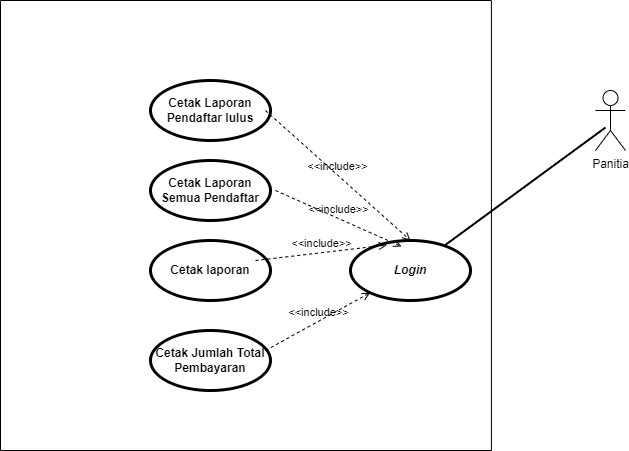

The diagram above was exported from draw.io. Its source (the exported page's mxGraphModel, read from the mxfile embedded in the PNG):
<mxGraphModel dx="941" dy="692" grid="1" gridSize="10" guides="1" tooltips="1" connect="1" arrows="1" fold="1" page="1" pageScale="1" pageWidth="850" pageHeight="1100" math="0" shadow="0">
  <root>
    <mxCell id="43SzC_IFxDh7XrOOvXzT-0" />
    <mxCell id="43SzC_IFxDh7XrOOvXzT-1" parent="43SzC_IFxDh7XrOOvXzT-0" />
    <mxCell id="43SzC_IFxDh7XrOOvXzT-2" value="" style="swimlane;startSize=0;" parent="43SzC_IFxDh7XrOOvXzT-1" vertex="1">
      <mxGeometry x="195" y="120" width="490.91" height="450" as="geometry">
        <mxRectangle x="200" y="150" width="50" height="40" as="alternateBounds" />
      </mxGeometry>
    </mxCell>
    <mxCell id="43SzC_IFxDh7XrOOvXzT-17" value="&lt;i&gt;Login&lt;/i&gt;" style="shape=ellipse;html=1;strokeWidth=3;fontStyle=1;whiteSpace=wrap;align=center;perimeter=ellipsePerimeter;" parent="43SzC_IFxDh7XrOOvXzT-2" vertex="1">
      <mxGeometry x="350" y="240" width="120" height="60" as="geometry" />
    </mxCell>
    <mxCell id="z-MpEAP9TYCsyqSSFnjB-0" value="Cetak laporan" style="shape=ellipse;html=1;strokeWidth=3;fontStyle=1;whiteSpace=wrap;align=center;perimeter=ellipsePerimeter;" parent="43SzC_IFxDh7XrOOvXzT-2" vertex="1">
      <mxGeometry x="150" y="240" width="120" height="60" as="geometry" />
    </mxCell>
    <mxCell id="z-MpEAP9TYCsyqSSFnjB-2" value="Cetak Laporan Semua Pendaftar" style="shape=ellipse;html=1;strokeWidth=3;fontStyle=1;whiteSpace=wrap;align=center;perimeter=ellipsePerimeter;" parent="43SzC_IFxDh7XrOOvXzT-2" vertex="1">
      <mxGeometry x="150" y="160" width="120" height="60" as="geometry" />
    </mxCell>
    <mxCell id="zsVIBUwVJ76kYXd31DXS-0" value="Cetak Laporan Pendaftar lulus" style="shape=ellipse;html=1;strokeWidth=3;fontStyle=1;whiteSpace=wrap;align=center;perimeter=ellipsePerimeter;" parent="43SzC_IFxDh7XrOOvXzT-2" vertex="1">
      <mxGeometry x="150" y="80" width="120" height="60" as="geometry" />
    </mxCell>
    <mxCell id="zsVIBUwVJ76kYXd31DXS-1" value="Cetak Jumlah Total Pembayaran" style="shape=ellipse;html=1;strokeWidth=3;fontStyle=1;whiteSpace=wrap;align=center;perimeter=ellipsePerimeter;" parent="43SzC_IFxDh7XrOOvXzT-2" vertex="1">
      <mxGeometry x="150" y="330" width="120" height="60" as="geometry" />
    </mxCell>
    <mxCell id="OweVvsrET973gZgcaNts-0" value="&amp;lt;&amp;lt;include&amp;gt;&amp;gt;" style="edgeStyle=none;html=1;endArrow=open;verticalAlign=bottom;dashed=1;labelBackgroundColor=none;rounded=0;" parent="43SzC_IFxDh7XrOOvXzT-2" target="43SzC_IFxDh7XrOOvXzT-17" edge="1">
      <mxGeometry width="160" relative="1" as="geometry">
        <mxPoint x="265" y="350" as="sourcePoint" />
        <mxPoint x="395" y="360" as="targetPoint" />
      </mxGeometry>
    </mxCell>
    <mxCell id="OweVvsrET973gZgcaNts-1" value="&amp;lt;&amp;lt;include&amp;gt;&amp;gt;" style="edgeStyle=none;html=1;endArrow=open;verticalAlign=bottom;dashed=1;labelBackgroundColor=none;rounded=0;entryX=0.304;entryY=0.075;entryDx=0;entryDy=0;entryPerimeter=0;" parent="43SzC_IFxDh7XrOOvXzT-2" target="43SzC_IFxDh7XrOOvXzT-17" edge="1">
      <mxGeometry width="160" relative="1" as="geometry">
        <mxPoint x="255" y="260" as="sourcePoint" />
        <mxPoint x="415" y="260" as="targetPoint" />
      </mxGeometry>
    </mxCell>
    <mxCell id="OweVvsrET973gZgcaNts-2" value="&amp;lt;&amp;lt;include&amp;gt;&amp;gt;" style="edgeStyle=none;html=1;endArrow=open;verticalAlign=bottom;dashed=1;labelBackgroundColor=none;rounded=0;entryX=0.425;entryY=0.1;entryDx=0;entryDy=0;entryPerimeter=0;" parent="43SzC_IFxDh7XrOOvXzT-2" target="43SzC_IFxDh7XrOOvXzT-17" edge="1">
      <mxGeometry width="160" relative="1" as="geometry">
        <mxPoint x="275" y="190" as="sourcePoint" />
        <mxPoint x="435" y="190" as="targetPoint" />
      </mxGeometry>
    </mxCell>
    <mxCell id="OweVvsrET973gZgcaNts-3" value="&amp;lt;&amp;lt;include&amp;gt;&amp;gt;" style="edgeStyle=none;html=1;endArrow=open;verticalAlign=bottom;dashed=1;labelBackgroundColor=none;rounded=0;entryX=0.5;entryY=0;entryDx=0;entryDy=0;" parent="43SzC_IFxDh7XrOOvXzT-2" target="43SzC_IFxDh7XrOOvXzT-17" edge="1">
      <mxGeometry width="160" relative="1" as="geometry">
        <mxPoint x="265" y="110" as="sourcePoint" />
        <mxPoint x="425" y="110" as="targetPoint" />
      </mxGeometry>
    </mxCell>
    <mxCell id="43SzC_IFxDh7XrOOvXzT-20" value="Panitia" style="shape=umlActor;html=1;verticalLabelPosition=bottom;verticalAlign=top;align=center;" parent="43SzC_IFxDh7XrOOvXzT-1" vertex="1">
      <mxGeometry x="790" y="210" width="30" height="60" as="geometry" />
    </mxCell>
    <mxCell id="43SzC_IFxDh7XrOOvXzT-22" value="" style="edgeStyle=none;html=1;endArrow=none;verticalAlign=bottom;rounded=0;strokeWidth=2;" parent="43SzC_IFxDh7XrOOvXzT-1" source="43SzC_IFxDh7XrOOvXzT-17" edge="1">
      <mxGeometry width="160" relative="1" as="geometry">
        <mxPoint x="671" y="221" as="sourcePoint" />
        <mxPoint x="800" y="247" as="targetPoint" />
      </mxGeometry>
    </mxCell>
  </root>
</mxGraphModel>